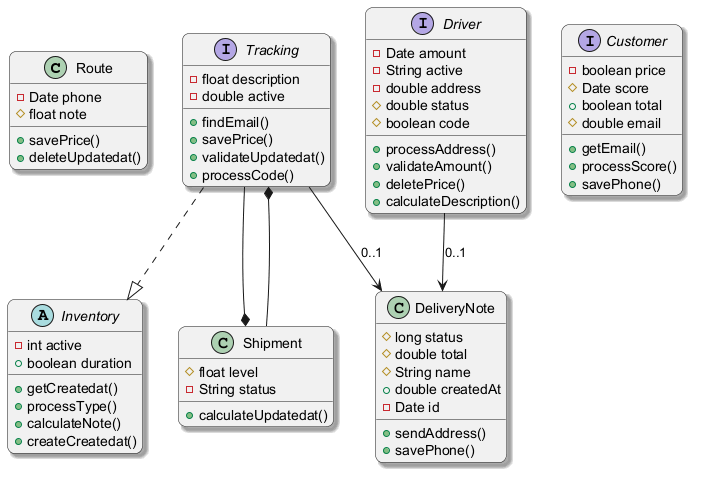

The diagram above was rendered by PlantUML. Its source (embedded in the PNG):
@startuml
skinparam backgroundColor #FFFFFF
skinparam roundCorner 15
skinparam shadowing true
class Route {
  -Date phone
  #float note
  +savePrice()
  +deleteUpdatedat()
}
interface Tracking {
  -float description
  -double active
  +findEmail()
  +savePrice()
  +validateUpdatedat()
  +processCode()
}
abstract class Inventory {
  -int active
  +boolean duration
  +getCreatedat()
  +processType()
  +calculateNote()
  +createCreatedat()
}
interface Driver {
  -Date amount
  -String active
  -double address
  #double status
  #boolean code
  +processAddress()
  +validateAmount()
  +deletePrice()
  +calculateDescription()
}
interface Customer {
  -boolean price
  #Date score
  +boolean total
  #double email
  +getEmail()
  +processScore()
  +savePhone()
}
class Shipment {
  #float level
  -String status
  +calculateUpdatedat()
}
class DeliveryNote {
  #long status
  #double total
  #String name
  +double createdAt
  -Date id
  +sendAddress()
  +savePhone()
}
Shipment --* Tracking
Tracking --* Shipment
Tracking ..|> Inventory
Tracking --> DeliveryNote : "0..1"
Driver --> DeliveryNote : "0..1"
@enduml